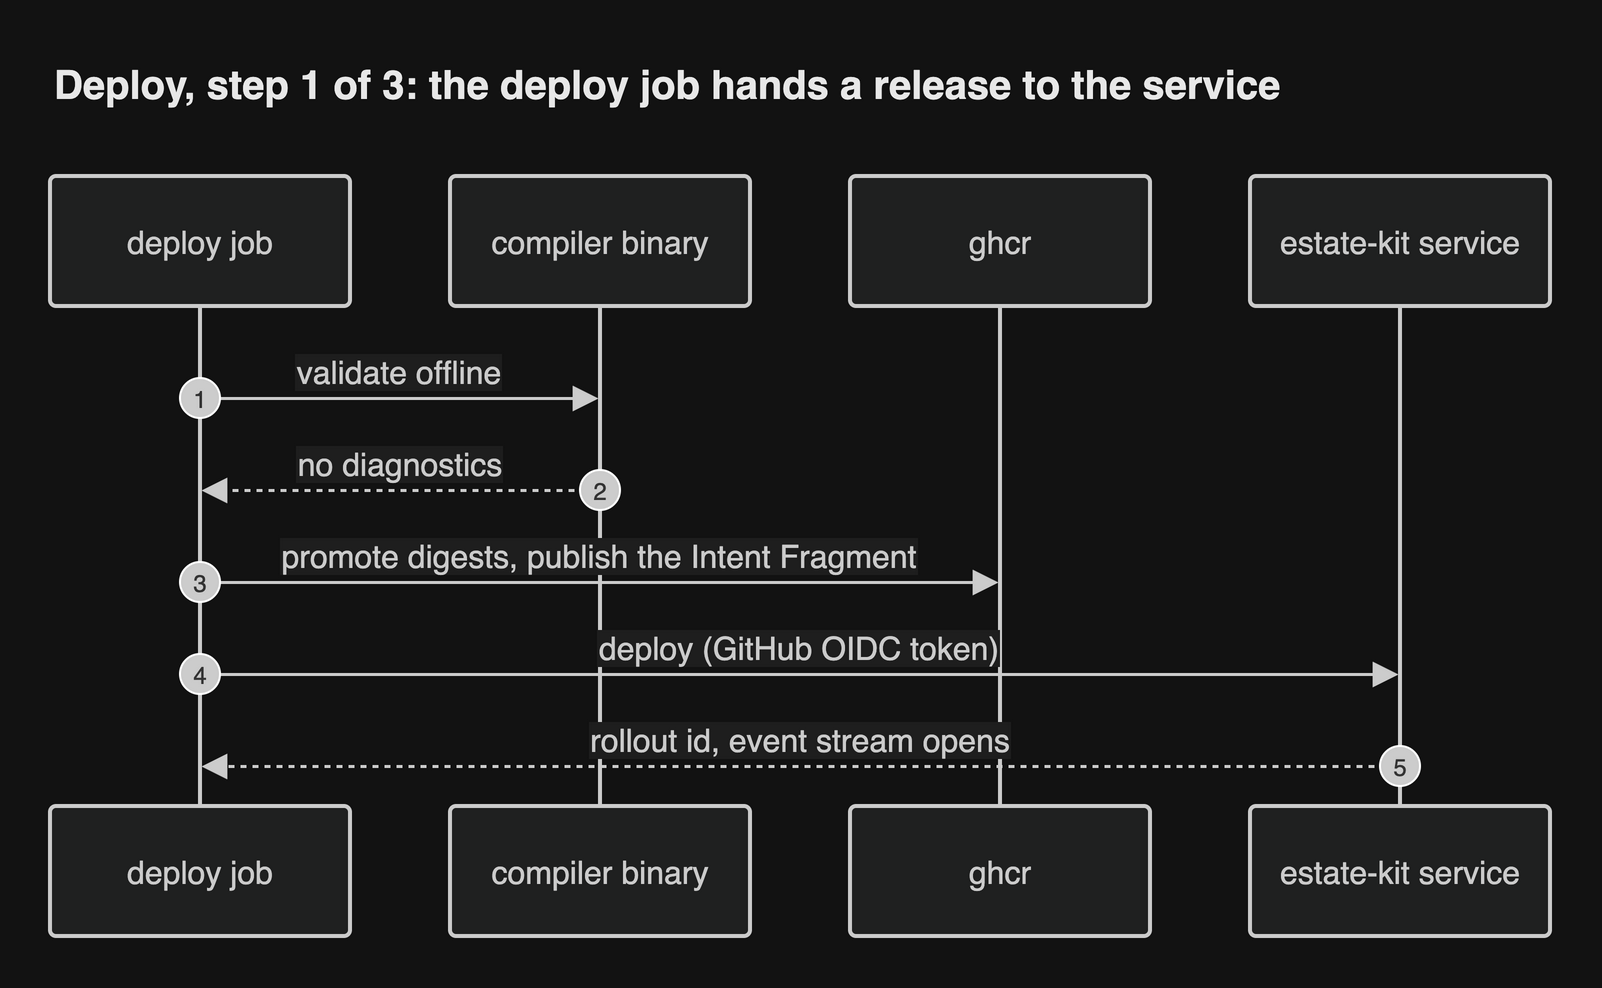

The diagram above was exported from draw.io. Its source (the exported page's mxGraphModel, read from the mxfile embedded in the PNG):
<mxGraphModel grid="0" gridSize="10" guides="1" tooltips="1" connect="1" arrows="1" fold="0" page="0" pageScale="1" pageWidth="827" pageHeight="1169" math="0" shadow="0">
  <root>
    <mxCell id="0" />
    <mxCell id="1" parent="0" />
    <UserObject label="deploy job" mermaidId="n:CI" mermaidBaseStyle="html=1;shape=umlLifeline;perimeter=lifelinePerimeter;whiteSpace=wrap;container=1;dropTarget=0;collapsible=0;recursiveResize=0;outlineConnect=0;portConstraint=eastwest;newEdgeStyle={&quot;edgeStyle&quot;:&quot;sequenceEdgeStyle&quot;,&quot;libavoidRouting&quot;:0,&quot;curved&quot;:0,&quot;rounded&quot;:0};lifelineDashed=0;strokeWidth=2;rounded=1;absoluteArcSize=1;arcSize=6;lifelineColor=light-dark(#9370DB,#cccccc);size=65;lifelineMirror=1;fillColor=light-dark(#ECECFF,#1f2020);strokeColor=light-dark(#9370DB,#cccccc);fontColor=light-dark(#333333,#cccccc);fontSize=16;fontFamily=Helvetica;" mermaidBaseValue="deploy job" id="2">
      <mxCell parent="1" style="html=1;shape=umlLifeline;perimeter=lifelinePerimeter;whiteSpace=wrap;container=1;dropTarget=0;collapsible=0;recursiveResize=0;outlineConnect=0;portConstraint=eastwest;newEdgeStyle={&quot;edgeStyle&quot;:&quot;sequenceEdgeStyle&quot;,&quot;libavoidRouting&quot;:0,&quot;curved&quot;:0,&quot;rounded&quot;:0};lifelineDashed=0;strokeWidth=2;rounded=1;absoluteArcSize=1;arcSize=6;lifelineColor=light-dark(#9370DB,#cccccc);size=65;lifelineMirror=1;fillColor=light-dark(#ECECFF,#1f2020);strokeColor=light-dark(#9370DB,#cccccc);fontColor=light-dark(#333333,#cccccc);fontSize=16;fontFamily=Helvetica;" vertex="1">
        <mxGeometry height="380" width="150" as="geometry" />
      </mxCell>
    </UserObject>
    <UserObject label="compiler binary" mermaidId="n:R" mermaidBaseStyle="html=1;shape=umlLifeline;perimeter=lifelinePerimeter;whiteSpace=wrap;container=1;dropTarget=0;collapsible=0;recursiveResize=0;outlineConnect=0;portConstraint=eastwest;newEdgeStyle={&quot;edgeStyle&quot;:&quot;sequenceEdgeStyle&quot;,&quot;libavoidRouting&quot;:0,&quot;curved&quot;:0,&quot;rounded&quot;:0};lifelineDashed=0;strokeWidth=2;rounded=1;absoluteArcSize=1;arcSize=6;lifelineColor=light-dark(#9370DB,#cccccc);size=65;lifelineMirror=1;fillColor=light-dark(#ECECFF,#1f2020);strokeColor=light-dark(#9370DB,#cccccc);fontColor=light-dark(#333333,#cccccc);fontSize=16;fontFamily=Helvetica;" mermaidBaseValue="compiler binary" id="3">
      <mxCell parent="1" style="html=1;shape=umlLifeline;perimeter=lifelinePerimeter;whiteSpace=wrap;container=1;dropTarget=0;collapsible=0;recursiveResize=0;outlineConnect=0;portConstraint=eastwest;newEdgeStyle={&quot;edgeStyle&quot;:&quot;sequenceEdgeStyle&quot;,&quot;libavoidRouting&quot;:0,&quot;curved&quot;:0,&quot;rounded&quot;:0};lifelineDashed=0;strokeWidth=2;rounded=1;absoluteArcSize=1;arcSize=6;lifelineColor=light-dark(#9370DB,#cccccc);size=65;lifelineMirror=1;fillColor=light-dark(#ECECFF,#1f2020);strokeColor=light-dark(#9370DB,#cccccc);fontColor=light-dark(#333333,#cccccc);fontSize=16;fontFamily=Helvetica;" vertex="1">
        <mxGeometry height="380" width="150" x="200" as="geometry" />
      </mxCell>
    </UserObject>
    <UserObject label="ghcr" mermaidId="n:O" mermaidBaseStyle="html=1;shape=umlLifeline;perimeter=lifelinePerimeter;whiteSpace=wrap;container=1;dropTarget=0;collapsible=0;recursiveResize=0;outlineConnect=0;portConstraint=eastwest;newEdgeStyle={&quot;edgeStyle&quot;:&quot;sequenceEdgeStyle&quot;,&quot;libavoidRouting&quot;:0,&quot;curved&quot;:0,&quot;rounded&quot;:0};lifelineDashed=0;strokeWidth=2;rounded=1;absoluteArcSize=1;arcSize=6;lifelineColor=light-dark(#9370DB,#cccccc);size=65;lifelineMirror=1;fillColor=light-dark(#ECECFF,#1f2020);strokeColor=light-dark(#9370DB,#cccccc);fontColor=light-dark(#333333,#cccccc);fontSize=16;fontFamily=Helvetica;" mermaidBaseValue="ghcr" id="4">
      <mxCell parent="1" style="html=1;shape=umlLifeline;perimeter=lifelinePerimeter;whiteSpace=wrap;container=1;dropTarget=0;collapsible=0;recursiveResize=0;outlineConnect=0;portConstraint=eastwest;newEdgeStyle={&quot;edgeStyle&quot;:&quot;sequenceEdgeStyle&quot;,&quot;libavoidRouting&quot;:0,&quot;curved&quot;:0,&quot;rounded&quot;:0};lifelineDashed=0;strokeWidth=2;rounded=1;absoluteArcSize=1;arcSize=6;lifelineColor=light-dark(#9370DB,#cccccc);size=65;lifelineMirror=1;fillColor=light-dark(#ECECFF,#1f2020);strokeColor=light-dark(#9370DB,#cccccc);fontColor=light-dark(#333333,#cccccc);fontSize=16;fontFamily=Helvetica;" vertex="1">
        <mxGeometry height="380" width="150" x="400" as="geometry" />
      </mxCell>
    </UserObject>
    <UserObject label="estate-kit service" mermaidId="n:S" mermaidBaseStyle="html=1;shape=umlLifeline;perimeter=lifelinePerimeter;whiteSpace=wrap;container=1;dropTarget=0;collapsible=0;recursiveResize=0;outlineConnect=0;portConstraint=eastwest;newEdgeStyle={&quot;edgeStyle&quot;:&quot;sequenceEdgeStyle&quot;,&quot;libavoidRouting&quot;:0,&quot;curved&quot;:0,&quot;rounded&quot;:0};lifelineDashed=0;strokeWidth=2;rounded=1;absoluteArcSize=1;arcSize=6;lifelineColor=light-dark(#9370DB,#cccccc);size=65;lifelineMirror=1;fillColor=light-dark(#ECECFF,#1f2020);strokeColor=light-dark(#9370DB,#cccccc);fontColor=light-dark(#333333,#cccccc);fontSize=16;fontFamily=Helvetica;" mermaidBaseValue="estate-kit service" id="5">
      <mxCell parent="1" style="html=1;shape=umlLifeline;perimeter=lifelinePerimeter;whiteSpace=wrap;container=1;dropTarget=0;collapsible=0;recursiveResize=0;outlineConnect=0;portConstraint=eastwest;newEdgeStyle={&quot;edgeStyle&quot;:&quot;sequenceEdgeStyle&quot;,&quot;libavoidRouting&quot;:0,&quot;curved&quot;:0,&quot;rounded&quot;:0};lifelineDashed=0;strokeWidth=2;rounded=1;absoluteArcSize=1;arcSize=6;lifelineColor=light-dark(#9370DB,#cccccc);size=65;lifelineMirror=1;fillColor=light-dark(#ECECFF,#1f2020);strokeColor=light-dark(#9370DB,#cccccc);fontColor=light-dark(#333333,#cccccc);fontSize=16;fontFamily=Helvetica;" vertex="1">
        <mxGeometry height="380" width="150" x="600" as="geometry" />
      </mxCell>
    </UserObject>
    <UserObject label="validate offline" mermaidId="e:CI-&gt;R#0" mermaidBaseStyle="endArrow=block;endSize=9;verticalAlign=bottom;spacingBottom=2;edgeStyle=sequenceEdgeStyle;libavoidRouting=0;curved=0;rounded=0;fontSize=16;strokeWidth=1.5;strokeColor=light-dark(#333333,#cccccc);fontColor=light-dark(#333333,#cccccc);fontFamily=Helvetica;labelBackgroundColor=light-dark(#ffffff,#1e1e1e);" mermaidBaseValue="validate offline" id="6">
      <mxCell edge="1" parent="1" source="2" style="endArrow=block;endSize=9;verticalAlign=bottom;spacingBottom=2;edgeStyle=sequenceEdgeStyle;libavoidRouting=0;curved=0;rounded=0;fontSize=16;strokeWidth=1.5;strokeColor=light-dark(#333333,#cccccc);fontColor=light-dark(#333333,#cccccc);fontFamily=Helvetica;labelBackgroundColor=light-dark(#ffffff,#1e1e1e);" target="3">
        <mxGeometry relative="1" as="geometry">
          <Array as="points">
            <mxPoint x="175" y="111" />
          </Array>
          <mxPoint x="75" y="111" as="sourcePoint" />
          <mxPoint x="275" y="111" as="targetPoint" />
        </mxGeometry>
      </mxCell>
    </UserObject>
    <mxCell id="7" parent="1" style="ellipse;aspect=fixed;fillColor=light-dark(#333333,#cccccc);align=center;verticalAlign=middle;fontColor=light-dark(#FFFFFF,#333333);fontSize=12;fontFamily=Helvetica;" value="1" vertex="1">
      <mxGeometry height="20" width="20" x="65" y="101" as="geometry" />
    </mxCell>
    <UserObject label="no diagnostics" mermaidId="e:R-&gt;CI#0" mermaidBaseStyle="dashed=1;fixDash=1;dashPattern=3 3;endArrow=block;endSize=9;verticalAlign=bottom;spacingBottom=2;edgeStyle=sequenceEdgeStyle;libavoidRouting=0;curved=0;rounded=0;fontSize=16;strokeWidth=1.5;strokeColor=light-dark(#333333,#cccccc);fontColor=light-dark(#333333,#cccccc);fontFamily=Helvetica;labelBackgroundColor=light-dark(#ffffff,#1e1e1e);" mermaidBaseValue="no diagnostics" id="8">
      <mxCell edge="1" parent="1" source="3" style="dashed=1;fixDash=1;dashPattern=3 3;endArrow=block;endSize=9;verticalAlign=bottom;spacingBottom=2;edgeStyle=sequenceEdgeStyle;libavoidRouting=0;curved=0;rounded=0;fontSize=16;strokeWidth=1.5;strokeColor=light-dark(#333333,#cccccc);fontColor=light-dark(#333333,#cccccc);fontFamily=Helvetica;labelBackgroundColor=light-dark(#ffffff,#1e1e1e);" target="2">
        <mxGeometry relative="1" as="geometry">
          <Array as="points">
            <mxPoint x="175" y="157" />
          </Array>
          <mxPoint x="275" y="157" as="sourcePoint" />
          <mxPoint x="75" y="157" as="targetPoint" />
        </mxGeometry>
      </mxCell>
    </UserObject>
    <mxCell id="9" parent="1" style="ellipse;aspect=fixed;fillColor=light-dark(#333333,#cccccc);align=center;verticalAlign=middle;fontColor=light-dark(#FFFFFF,#333333);fontSize=12;fontFamily=Helvetica;" value="2" vertex="1">
      <mxGeometry height="20" width="20" x="265" y="147" as="geometry" />
    </mxCell>
    <UserObject label="promote digests, publish the Intent Fragment" mermaidId="e:CI-&gt;O#0" mermaidBaseStyle="endArrow=block;endSize=9;verticalAlign=bottom;spacingBottom=2;edgeStyle=sequenceEdgeStyle;libavoidRouting=0;curved=0;rounded=0;fontSize=16;strokeWidth=1.5;strokeColor=light-dark(#333333,#cccccc);fontColor=light-dark(#333333,#cccccc);fontFamily=Helvetica;labelBackgroundColor=light-dark(#ffffff,#1e1e1e);" mermaidBaseValue="promote digests, publish the Intent Fragment" id="10">
      <mxCell edge="1" parent="1" source="2" style="endArrow=block;endSize=9;verticalAlign=bottom;spacingBottom=2;edgeStyle=sequenceEdgeStyle;libavoidRouting=0;curved=0;rounded=0;fontSize=16;strokeWidth=1.5;strokeColor=light-dark(#333333,#cccccc);fontColor=light-dark(#333333,#cccccc);fontFamily=Helvetica;labelBackgroundColor=light-dark(#ffffff,#1e1e1e);" target="4">
        <mxGeometry relative="1" as="geometry">
          <Array as="points">
            <mxPoint x="275" y="203" />
          </Array>
          <mxPoint x="75" y="203" as="sourcePoint" />
          <mxPoint x="475" y="203" as="targetPoint" />
        </mxGeometry>
      </mxCell>
    </UserObject>
    <mxCell id="11" parent="1" style="ellipse;aspect=fixed;fillColor=light-dark(#333333,#cccccc);align=center;verticalAlign=middle;fontColor=light-dark(#FFFFFF,#333333);fontSize=12;fontFamily=Helvetica;" value="3" vertex="1">
      <mxGeometry height="20" width="20" x="65" y="193" as="geometry" />
    </mxCell>
    <UserObject label="deploy (GitHub OIDC token)" mermaidId="e:CI-&gt;S#0" mermaidBaseStyle="endArrow=block;endSize=9;verticalAlign=bottom;spacingBottom=2;edgeStyle=sequenceEdgeStyle;libavoidRouting=0;curved=0;rounded=0;fontSize=16;strokeWidth=1.5;strokeColor=light-dark(#333333,#cccccc);fontColor=light-dark(#333333,#cccccc);fontFamily=Helvetica;labelBackgroundColor=light-dark(#ffffff,#1e1e1e);" mermaidBaseValue="deploy (GitHub OIDC token)" id="12">
      <mxCell edge="1" parent="1" source="2" style="endArrow=block;endSize=9;verticalAlign=bottom;spacingBottom=2;edgeStyle=sequenceEdgeStyle;libavoidRouting=0;curved=0;rounded=0;fontSize=16;strokeWidth=1.5;strokeColor=light-dark(#333333,#cccccc);fontColor=light-dark(#333333,#cccccc);fontFamily=Helvetica;labelBackgroundColor=light-dark(#ffffff,#1e1e1e);" target="5">
        <mxGeometry relative="1" as="geometry">
          <Array as="points">
            <mxPoint x="375" y="249" />
          </Array>
          <mxPoint x="75" y="249" as="sourcePoint" />
          <mxPoint x="675" y="249" as="targetPoint" />
        </mxGeometry>
      </mxCell>
    </UserObject>
    <mxCell id="13" parent="1" style="ellipse;aspect=fixed;fillColor=light-dark(#333333,#cccccc);align=center;verticalAlign=middle;fontColor=light-dark(#FFFFFF,#333333);fontSize=12;fontFamily=Helvetica;" value="4" vertex="1">
      <mxGeometry height="20" width="20" x="65" y="239" as="geometry" />
    </mxCell>
    <UserObject label="rollout id, event stream opens" mermaidId="e:S-&gt;CI#0" mermaidBaseStyle="dashed=1;fixDash=1;dashPattern=3 3;endArrow=block;endSize=9;verticalAlign=bottom;spacingBottom=2;edgeStyle=sequenceEdgeStyle;libavoidRouting=0;curved=0;rounded=0;fontSize=16;strokeWidth=1.5;strokeColor=light-dark(#333333,#cccccc);fontColor=light-dark(#333333,#cccccc);fontFamily=Helvetica;labelBackgroundColor=light-dark(#ffffff,#1e1e1e);" mermaidBaseValue="rollout id, event stream opens" id="14">
      <mxCell edge="1" parent="1" source="5" style="dashed=1;fixDash=1;dashPattern=3 3;endArrow=block;endSize=9;verticalAlign=bottom;spacingBottom=2;edgeStyle=sequenceEdgeStyle;libavoidRouting=0;curved=0;rounded=0;fontSize=16;strokeWidth=1.5;strokeColor=light-dark(#333333,#cccccc);fontColor=light-dark(#333333,#cccccc);fontFamily=Helvetica;labelBackgroundColor=light-dark(#ffffff,#1e1e1e);" target="2">
        <mxGeometry relative="1" as="geometry">
          <Array as="points">
            <mxPoint x="375" y="295" />
          </Array>
          <mxPoint x="675" y="295" as="sourcePoint" />
          <mxPoint x="75" y="295" as="targetPoint" />
        </mxGeometry>
      </mxCell>
    </UserObject>
    <mxCell id="15" parent="1" style="ellipse;aspect=fixed;fillColor=light-dark(#333333,#cccccc);align=center;verticalAlign=middle;fontColor=light-dark(#FFFFFF,#333333);fontSize=12;fontFamily=Helvetica;" value="5" vertex="1">
      <mxGeometry height="20" width="20" x="665" y="285" as="geometry" />
    </mxCell>
    <mxCell id="header" value="Deploy, step 1 of 3: the deploy job hands a release to the service" style="text;html=1;whiteSpace=wrap;align=left;verticalAlign=middle;fontSize=20;fontStyle=1;fontColor=light-dark(#1a1a1a,#e8e8e8);fontFamily=Helvetica;" vertex="1" parent="1">
      <mxGeometry x="0" y="-64" width="750" height="36" as="geometry" />
    </mxCell>
  </root>
</mxGraphModel>